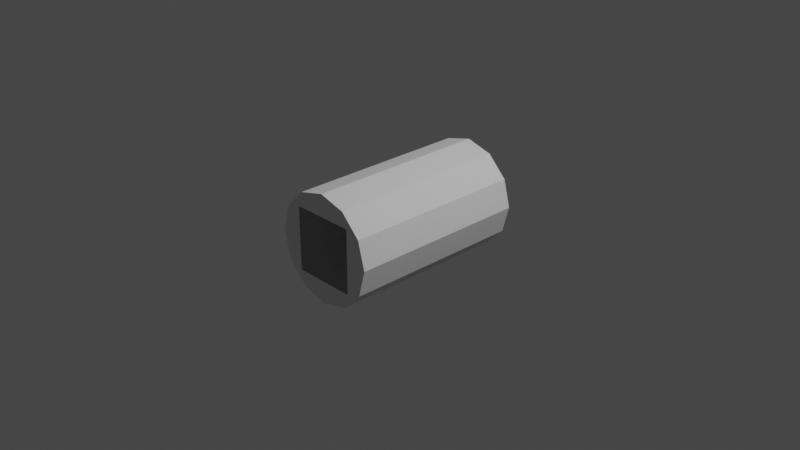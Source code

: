 # Source: KD-T1252-IVA.blend  (saved by Blender 3.1.7; exported with 4.5.12 LTS)
import bpy
from mathutils import Matrix  # noqa: F401  (used for matrix-valued properties, if any)

bpy.ops.wm.read_factory_settings(use_empty=True)
scene = bpy.context.scene
scene.name = 'Scene'

# ---- collections
col_collection = bpy.data.collections.new('Collection'); scene.collection.children.link(col_collection)

# ---- world
world_world = bpy.data.worlds.new('World'); scene.world = world_world
world_world.use_nodes = True; world_world.node_tree.nodes.clear()
_N = world_world.node_tree.nodes; _L = world_world.node_tree.links
n0 = _N.new('ShaderNodeOutputWorld'); n0.name = 'World Output'; n0.location = (300, 300)
n1 = _N.new('ShaderNodeBackground'); n1.name = 'Background'; n1.location = (10, 300)
n1.inputs[0].default_value = (0.05088, 0.05088, 0.05088, 1.0)
_L.new(n1.outputs[0], n0.inputs[0])
n0.is_active_output = True
world_world.color = (0.05088, 0.05088, 0.05088)
world_world.use_sun_shadow = False
world_world.sun_shadow_jitter_overblur = 0.0

# ---- cameras
cam_camera = bpy.data.cameras.new('Camera')
cam_camera.clip_end = 100.0
cam_camera.ortho_scale = 7.314

# ---- lights
light_light = bpy.data.lights.new('Light', 'POINT')
light_light.transmission_factor = 0.0
light_light.energy = 1000.0
light_light.shadow_soft_size = 0.1
light_light.shadow_maximum_resolution = 0.006
light_light.use_absolute_resolution = True

# ---- meshes
me_shellcollider_collider = bpy.data.meshes.new('shellCollider.collider')
me_shellcollider_collider.from_pydata([(-1.329e-08, 1.0, 0.5934), (0.2967, 1.0, 0.5139), (0.2967, -1.0, 0.5139), (-1.329e-08, -1.0, 0.5934), (0.5139, 1.0, 0.2967), (0.5139, -1.0, 0.2967), (0.5934, 1.0, 3.891e-09), (0.5934, -1.0, -6.684e-08), (0.5139, 1.0, -0.2967), (0.5139, -1.0, -0.2967), (0.2967, 1.0, -0.5139), (0.2967, -1.0, -0.5139), (-6.517e-08, 1.0, -0.5934), (-6.517e-08, -1.0, -0.5934), (-0.2967, 1.0, -0.5139), (-0.2967, -1.0, -0.5139), (-0.5139, 1.0, -0.2967), (-0.5139, -1.0, -0.2967), (-0.5934, 1.0, 7.462e-08), (-0.5934, -1.0, 3.891e-09), (-0.5139, 1.0, 0.2967), (-0.5139, -1.0, 0.2967), (-0.2967, 1.0, 0.5139), (-0.2967, -1.0, 0.5139), (0.3481, 1.0, 0.3481), (0.3481, 1.0, 0.3481), (0.3481, 1.0, -0.3481), (0.3481, 1.0, -0.3481), (-0.3481, 1.0, -0.3481), (-0.3481, 1.0, -0.3481), (-0.3481, 1.0, 0.3481), (-0.3481, 1.0, 0.3481), (-0.3481, -1.0, 0.3481), (-0.3481, -1.0, 0.3481), (0.3481, -1.0, 0.3481), (0.3481, -1.0, 0.3481), (-0.3481, -1.0, -0.3481), (-0.3481, -1.0, -0.3481), (0.3481, -1.0, -0.3481), (0.3481, -1.0, -0.3481)], [], [(0, 1, 2), (0, 2, 3), (4, 5, 1), (5, 2, 1), (6, 7, 4), (7, 5, 4), (8, 9, 6), (9, 7, 6), (10, 11, 8), (11, 9, 8), (12, 13, 10), (13, 11, 10), (14, 15, 12), (15, 13, 12), (16, 17, 14), (17, 15, 14), (18, 19, 16), (19, 17, 16), (20, 21, 18), (21, 19, 18), (22, 23, 20), (23, 21, 20), (0, 3, 22), (3, 23, 22), (24, 25, 31), (26, 27, 25), (31, 25, 22), (0, 22, 1), (4, 1, 6), (8, 6, 10), (12, 10, 14), (16, 14, 18), (20, 18, 30), (28, 29, 27), (30, 18, 29), (22, 25, 1), (1, 25, 6), (18, 14, 29), (25, 27, 6), (29, 14, 27), (6, 27, 10), (14, 10, 27), (33, 19, 32), (21, 23, 19), (3, 2, 23), (34, 35, 5), (19, 23, 32), (5, 35, 2), (32, 23, 35), (2, 35, 23), (5, 7, 34), (9, 11, 7), (13, 15, 11), (17, 19, 15), (36, 37, 33), (39, 34, 38), (33, 37, 19), (34, 7, 38), (19, 37, 15), (7, 11, 38), (37, 38, 15), (15, 38, 11), (22, 30, 31), (20, 30, 22)])
me_shellcollider_collider.use_remesh_fix_poles = True
me_shellcollider_collider.use_remesh_preserve_attributes = False
me_shellcollider_collider.update()

# ---- objects
ob_light = bpy.data.objects.new('Light', light_light)
ob_camera = bpy.data.objects.new('Camera', cam_camera)
ob_freeiva = bpy.data.objects.new('FreeIva', None)
ob_shellcollider = bpy.data.objects.new('shellCollider', me_shellcollider_collider)

# ---- transforms, parenting, visibility, modifiers, constraints
ob_light.location = (4.076, 1.005, 5.904)
ob_light.rotation_euler = (0.6503, 0.05522, 1.866)
ob_light.lock_rotations_4d = False
ob_light.empty_display_type = 'ARROWS'
ob_light.color = (0.0, 0.0, 0.0, 0.0)
ob_light.lineart.crease_threshold = 0.0
ob_camera.location = (7.359, -6.926, 4.958)
ob_camera.rotation_euler = (1.109, 0.0, 0.8149)
ob_camera.lock_rotations_4d = False
ob_camera.empty_display_type = 'ARROWS'
ob_camera.color = (0.0, 0.0, 0.0, 0.0)
ob_camera.display_type = 'WIRE'
ob_camera.lineart.crease_threshold = 0.0
ob_freeiva.location = (0.0, 0.0, 0.0)
ob_freeiva.rotation_mode = 'QUATERNION'
ob_freeiva.rotation_quaternion = (1.0, 0.0, 0.0, 0.0)
ob_shellcollider.parent = ob_freeiva
ob_shellcollider.location = (0.0, 0.0, 0.0)
ob_shellcollider.rotation_mode = 'QUATERNION'
ob_shellcollider.rotation_quaternion = (1.0, 0.0, 0.0, 0.0)

# ---- collection membership
col_collection.objects.link(ob_light)
col_collection.objects.link(ob_camera)
col_collection.objects.link(ob_freeiva)
col_collection.objects.link(ob_shellcollider)

# ---- scene / render settings (as saved in the file)
scene.camera = ob_camera
scene.frame_start = 1; scene.frame_end = 250; scene.frame_set(1)
scene.render.engine = 'BLENDER_EEVEE_NEXT'
scene.cycles.sampling_pattern = 'TABULATED_SOBOL'
scene.cycles.use_light_tree = False
scene.view_settings.view_transform = 'Filmic'
bpy.context.view_layer.update()
